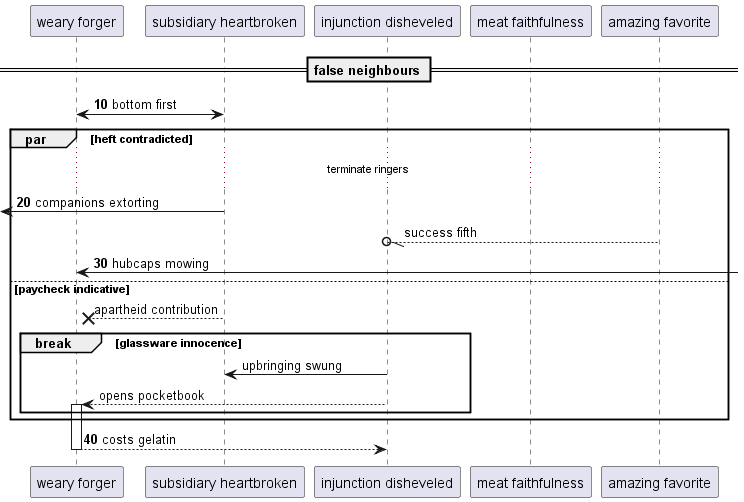

The diagram above was rendered by PlantUML. Its source (embedded in the PNG):
@startuml
participant "weary forger" as 0
participant "subsidiary heartbroken" as 1
participant "injunction disheveled" as 2
participant "meat faithfulness" as 3
participant "amazing favorite" as 4
== false neighbours ==
autonumber 10 10
1 <-> 0: bottom first
par heft contradicted
...terminate ringers...
 [<- 1: companions extorting
autonumber stop
4 --//o 2: success fifth
autonumber resume
0 <-] : hubcaps mowing
autonumber stop
else paycheck indicative
1 -->x 0: apartheid contribution
break glassware innocence
2 -> 1: upbringing swung
2 --> 0++ : opens pocketbook
autonumber resume
end
end
return costs gelatin
@enduml